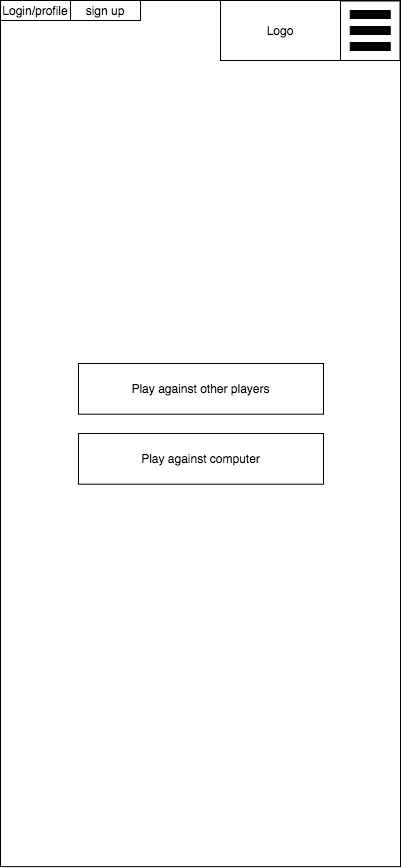

The diagram above was exported from draw.io. Its source (the exported page's mxGraphModel, read from the mxfile embedded in the PNG):
<mxGraphModel dx="1092" dy="1019" grid="1" gridSize="10" guides="1" tooltips="1" connect="1" arrows="1" fold="1" page="1" pageScale="1" pageWidth="850" pageHeight="1100" math="0" shadow="0">
  <root>
    <mxCell id="0" />
    <mxCell id="1" parent="0" />
    <mxCell id="p702jaPoOQcz3If01iM4-18" value="" style="rounded=0;whiteSpace=wrap;html=1;aspect=fixed;" parent="1" vertex="1">
      <mxGeometry x="225" y="117" width="400" height="866.13" as="geometry" />
    </mxCell>
    <mxCell id="p702jaPoOQcz3If01iM4-19" value="Logo" style="rounded=0;whiteSpace=wrap;html=1;" parent="1" vertex="1">
      <mxGeometry x="445" y="117" width="120" height="60" as="geometry" />
    </mxCell>
    <mxCell id="p702jaPoOQcz3If01iM4-24" value="Play against other players" style="rounded=0;whiteSpace=wrap;html=1;aspect=fixed;" parent="1" vertex="1">
      <mxGeometry x="303" y="480" width="245" height="50.69" as="geometry" />
    </mxCell>
    <mxCell id="p702jaPoOQcz3If01iM4-26" value="Play against computer" style="rounded=0;whiteSpace=wrap;html=1;aspect=fixed;" parent="1" vertex="1">
      <mxGeometry x="303" y="550" width="245" height="50.69" as="geometry" />
    </mxCell>
    <mxCell id="p702jaPoOQcz3If01iM4-27" value="Login/profile" style="rounded=0;whiteSpace=wrap;html=1;" parent="1" vertex="1">
      <mxGeometry x="225" y="117" width="70" height="20" as="geometry" />
    </mxCell>
    <mxCell id="p702jaPoOQcz3If01iM4-28" value="sign up" style="rounded=0;whiteSpace=wrap;html=1;" parent="1" vertex="1">
      <mxGeometry x="295" y="117" width="70" height="20" as="geometry" />
    </mxCell>
    <mxCell id="IqmYmY0157jn7SPags07-1" value="" style="whiteSpace=wrap;html=1;aspect=fixed;" vertex="1" parent="1">
      <mxGeometry x="565" y="117.5" width="59.5" height="59.5" as="geometry" />
    </mxCell>
    <mxCell id="IqmYmY0157jn7SPags07-2" value="" style="shape=parallelMarker;html=1;outlineConnect=0;rotation=90;" vertex="1" parent="1">
      <mxGeometry x="574.75" y="127" width="40" height="40" as="geometry" />
    </mxCell>
  </root>
</mxGraphModel>